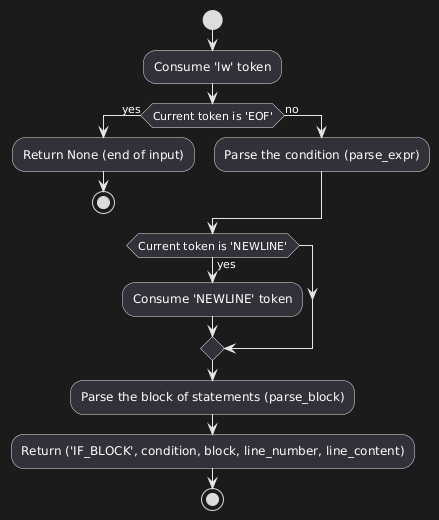

The diagram above was rendered by PlantUML. Its source (embedded in the PNG):
@startuml
start
:Consume 'lw' token;
if (Current token is 'EOF') then (yes)
    :Return None (end of input);
    stop
else (no)
    :Parse the condition (parse_expr);
endif
if (Current token is 'NEWLINE') then (yes)
    :Consume 'NEWLINE' token;
endif
:Parse the block of statements (parse_block);
:Return ('IF_BLOCK', condition, block, line_number, line_content);
stop
@enduml